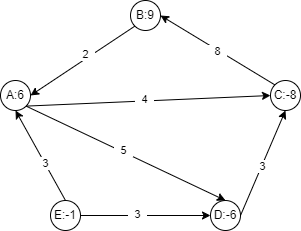

The diagram above was exported from draw.io. Its source (the exported page's mxGraphModel, read from the mxfile embedded in the PNG):
<mxGraphModel dx="680" dy="298" grid="1" gridSize="10" guides="1" tooltips="1" connect="1" arrows="1" fold="1" page="1" pageScale="1" pageWidth="850" pageHeight="1100" math="0" shadow="0">
  <root>
    <mxCell id="0" />
    <mxCell id="1" parent="0" />
    <mxCell id="Ia3DSFWfkJbSYHr22hNi-1" value="A:6" style="ellipse;whiteSpace=wrap;html=1;aspect=fixed;" parent="1" vertex="1">
      <mxGeometry x="120" y="230" width="30" height="30" as="geometry" />
    </mxCell>
    <mxCell id="Ia3DSFWfkJbSYHr22hNi-2" value="B:9" style="ellipse;whiteSpace=wrap;html=1;aspect=fixed;" parent="1" vertex="1">
      <mxGeometry x="250" y="150" width="30" height="30" as="geometry" />
    </mxCell>
    <mxCell id="Ia3DSFWfkJbSYHr22hNi-3" value="C:-8" style="ellipse;whiteSpace=wrap;html=1;aspect=fixed;" parent="1" vertex="1">
      <mxGeometry x="390" y="230" width="30" height="30" as="geometry" />
    </mxCell>
    <mxCell id="Ia3DSFWfkJbSYHr22hNi-4" value="D:-6" style="ellipse;whiteSpace=wrap;html=1;aspect=fixed;" parent="1" vertex="1">
      <mxGeometry x="330" y="350" width="30" height="30" as="geometry" />
    </mxCell>
    <mxCell id="Ia3DSFWfkJbSYHr22hNi-5" value="E:-1" style="ellipse;whiteSpace=wrap;html=1;aspect=fixed;" parent="1" vertex="1">
      <mxGeometry x="170" y="350" width="30" height="30" as="geometry" />
    </mxCell>
    <mxCell id="Ia3DSFWfkJbSYHr22hNi-7" value="" style="endArrow=classic;html=1;rounded=0;exitX=0;exitY=1;exitDx=0;exitDy=0;entryX=1;entryY=0.5;entryDx=0;entryDy=0;" parent="1" source="Ia3DSFWfkJbSYHr22hNi-2" target="Ia3DSFWfkJbSYHr22hNi-1" edge="1">
      <mxGeometry width="50" height="50" relative="1" as="geometry">
        <mxPoint x="330" y="290" as="sourcePoint" />
        <mxPoint x="380" y="240" as="targetPoint" />
      </mxGeometry>
    </mxCell>
    <mxCell id="Ia3DSFWfkJbSYHr22hNi-14" value="&amp;nbsp; 2&amp;nbsp;&amp;nbsp;" style="edgeLabel;html=1;align=center;verticalAlign=middle;resizable=0;points=[];" parent="Ia3DSFWfkJbSYHr22hNi-7" connectable="0" vertex="1">
      <mxGeometry x="-0.0904" y="-4" relative="1" as="geometry">
        <mxPoint as="offset" />
      </mxGeometry>
    </mxCell>
    <mxCell id="Ia3DSFWfkJbSYHr22hNi-8" value="" style="endArrow=classic;html=1;rounded=0;exitX=0;exitY=0;exitDx=0;exitDy=0;entryX=1;entryY=0.5;entryDx=0;entryDy=0;" parent="1" source="Ia3DSFWfkJbSYHr22hNi-3" target="Ia3DSFWfkJbSYHr22hNi-2" edge="1">
      <mxGeometry width="50" height="50" relative="1" as="geometry">
        <mxPoint x="330" y="290" as="sourcePoint" />
        <mxPoint x="380" y="240" as="targetPoint" />
      </mxGeometry>
    </mxCell>
    <mxCell id="Ia3DSFWfkJbSYHr22hNi-15" value="&amp;nbsp; 8&amp;nbsp;&amp;nbsp;" style="edgeLabel;html=1;align=center;verticalAlign=middle;resizable=0;points=[];" parent="Ia3DSFWfkJbSYHr22hNi-8" connectable="0" vertex="1">
      <mxGeometry x="0.0114" y="1" relative="1" as="geometry">
        <mxPoint as="offset" />
      </mxGeometry>
    </mxCell>
    <mxCell id="Ia3DSFWfkJbSYHr22hNi-9" value="" style="endArrow=classic;html=1;rounded=0;exitX=1;exitY=0.5;exitDx=0;exitDy=0;entryX=0.5;entryY=1;entryDx=0;entryDy=0;" parent="1" source="Ia3DSFWfkJbSYHr22hNi-4" target="Ia3DSFWfkJbSYHr22hNi-3" edge="1">
      <mxGeometry width="50" height="50" relative="1" as="geometry">
        <mxPoint x="330" y="290" as="sourcePoint" />
        <mxPoint x="380" y="240" as="targetPoint" />
      </mxGeometry>
    </mxCell>
    <mxCell id="Ia3DSFWfkJbSYHr22hNi-16" value="&amp;nbsp; 3&amp;nbsp;&amp;nbsp;" style="edgeLabel;html=1;align=center;verticalAlign=middle;resizable=0;points=[];" parent="Ia3DSFWfkJbSYHr22hNi-9" connectable="0" vertex="1">
      <mxGeometry x="-0.0547" relative="1" as="geometry">
        <mxPoint as="offset" />
      </mxGeometry>
    </mxCell>
    <mxCell id="Ia3DSFWfkJbSYHr22hNi-10" value="" style="endArrow=classic;html=1;rounded=0;exitX=1;exitY=1;exitDx=0;exitDy=0;entryX=0;entryY=0.5;entryDx=0;entryDy=0;" parent="1" source="Ia3DSFWfkJbSYHr22hNi-1" target="Ia3DSFWfkJbSYHr22hNi-3" edge="1">
      <mxGeometry width="50" height="50" relative="1" as="geometry">
        <mxPoint x="330" y="290" as="sourcePoint" />
        <mxPoint x="380" y="240" as="targetPoint" />
      </mxGeometry>
    </mxCell>
    <mxCell id="Ia3DSFWfkJbSYHr22hNi-17" value="&amp;nbsp; 4&amp;nbsp;&amp;nbsp;" style="edgeLabel;html=1;align=center;verticalAlign=middle;resizable=0;points=[];" parent="Ia3DSFWfkJbSYHr22hNi-10" connectable="0" vertex="1">
      <mxGeometry x="-0.0387" y="2" relative="1" as="geometry">
        <mxPoint as="offset" />
      </mxGeometry>
    </mxCell>
    <mxCell id="Ia3DSFWfkJbSYHr22hNi-11" value="" style="endArrow=classic;html=1;rounded=0;entryX=0.5;entryY=0;entryDx=0;entryDy=0;exitX=1;exitY=1;exitDx=0;exitDy=0;" parent="1" source="Ia3DSFWfkJbSYHr22hNi-1" target="Ia3DSFWfkJbSYHr22hNi-4" edge="1">
      <mxGeometry width="50" height="50" relative="1" as="geometry">
        <mxPoint x="160" y="280" as="sourcePoint" />
        <mxPoint x="380" y="240" as="targetPoint" />
      </mxGeometry>
    </mxCell>
    <mxCell id="Ia3DSFWfkJbSYHr22hNi-18" value="&amp;nbsp; 5&amp;nbsp;&amp;nbsp;" style="edgeLabel;html=1;align=center;verticalAlign=middle;resizable=0;points=[];" parent="Ia3DSFWfkJbSYHr22hNi-11" connectable="0" vertex="1">
      <mxGeometry x="-0.0329" y="2" relative="1" as="geometry">
        <mxPoint as="offset" />
      </mxGeometry>
    </mxCell>
    <mxCell id="Ia3DSFWfkJbSYHr22hNi-12" value="" style="endArrow=classic;html=1;rounded=0;exitX=1;exitY=0.5;exitDx=0;exitDy=0;entryX=0;entryY=0.5;entryDx=0;entryDy=0;" parent="1" source="Ia3DSFWfkJbSYHr22hNi-5" target="Ia3DSFWfkJbSYHr22hNi-4" edge="1">
      <mxGeometry width="50" height="50" relative="1" as="geometry">
        <mxPoint x="330" y="290" as="sourcePoint" />
        <mxPoint x="380" y="240" as="targetPoint" />
      </mxGeometry>
    </mxCell>
    <mxCell id="Ia3DSFWfkJbSYHr22hNi-19" value="&amp;nbsp; 3&amp;nbsp;&amp;nbsp;" style="edgeLabel;html=1;align=center;verticalAlign=middle;resizable=0;points=[];" parent="Ia3DSFWfkJbSYHr22hNi-12" connectable="0" vertex="1">
      <mxGeometry x="-0.1389" y="1" relative="1" as="geometry">
        <mxPoint as="offset" />
      </mxGeometry>
    </mxCell>
    <mxCell id="Ia3DSFWfkJbSYHr22hNi-13" value="" style="endArrow=classic;html=1;rounded=0;exitX=0.5;exitY=0;exitDx=0;exitDy=0;entryX=0.5;entryY=1;entryDx=0;entryDy=0;" parent="1" source="Ia3DSFWfkJbSYHr22hNi-5" target="Ia3DSFWfkJbSYHr22hNi-1" edge="1">
      <mxGeometry width="50" height="50" relative="1" as="geometry">
        <mxPoint x="330" y="290" as="sourcePoint" />
        <mxPoint x="380" y="240" as="targetPoint" />
      </mxGeometry>
    </mxCell>
    <mxCell id="Ia3DSFWfkJbSYHr22hNi-20" value="&amp;nbsp; 3&amp;nbsp;&amp;nbsp;" style="edgeLabel;html=1;align=center;verticalAlign=middle;resizable=0;points=[];" parent="Ia3DSFWfkJbSYHr22hNi-13" connectable="0" vertex="1">
      <mxGeometry x="-0.1869" relative="1" as="geometry">
        <mxPoint as="offset" />
      </mxGeometry>
    </mxCell>
  </root>
</mxGraphModel>